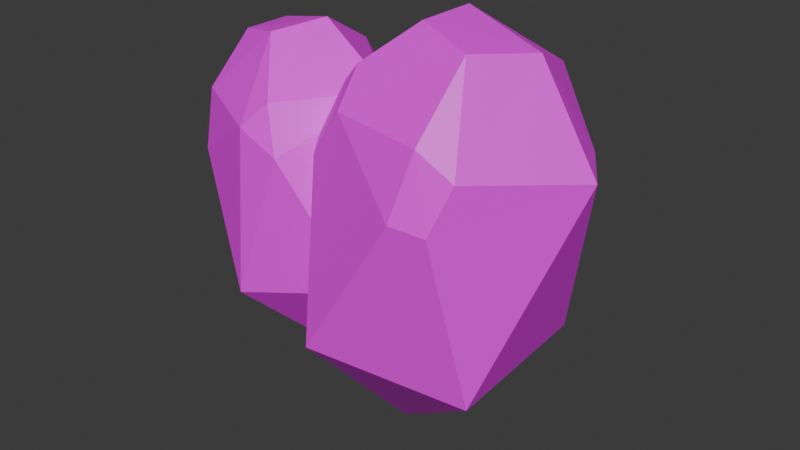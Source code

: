 # Source: rock1.blend  (saved by Blender 4.3.34; exported with 4.5.12 LTS)
import bpy
from mathutils import Matrix  # noqa: F401  (used for matrix-valued properties, if any)

bpy.ops.wm.read_factory_settings(use_empty=True)
scene = bpy.context.scene
scene.name = 'Scene'

# ---- collections
col_collection = bpy.data.collections.new('Collection'); scene.collection.children.link(col_collection)

# ---- images (referenced by path relative to the original .blend; pixels are not part of the script)
import os
ASSET_DIR = os.environ.get("B2B_ASSET_DIR", "")  # directory of the original .blend (textures are referenced by path, not embedded)
HERE = os.path.dirname(os.path.abspath(__file__))  # packed textures are extracted next to this script under _unpacked/

def load_image(name, relpath, width, height, colorspace="sRGB"):
    """Load a texture the original file referenced (path relative to the .blend, or extracted next to this script)."""
    p = next((c for c in (os.path.join(HERE, relpath), os.path.join(ASSET_DIR, relpath)) if relpath and os.path.exists(c)), "")
    if p:
        img = bpy.data.images.load(p, check_existing=True)
        img.name = name
    else:  # same state as the original file: an image datablock whose file is absent (Cycles renders it pink)
        img = bpy.data.images.new(name, width, height)
        img.source = "FILE"
        img.filepath = "//" + (relpath or name)
    img.colorspace_settings.name = colorspace
    return img
img_stonetex_png = load_image('stonetex.png', 'stonetex.png', 1024, 1024, 'sRGB')

# ---- materials (node trees are filled in below, after node groups)
mat_material_001 = bpy.data.materials.new('Material.001')

# ---- material node trees
mat_material_001.use_nodes = True; mat_material_001.node_tree.nodes.clear()
_N = mat_material_001.node_tree.nodes; _L = mat_material_001.node_tree.links
n0 = _N.new('ShaderNodeBsdfPrincipled'); n0.name = 'Principled BSDF'; n0.location = (10, 300)
n1 = _N.new('ShaderNodeOutputMaterial'); n1.name = 'Material Output'; n1.location = (300, 300)
n2 = _N.new('ShaderNodeTexImage'); n2.name = 'Image Texture'; n2.location = (-344, 194)
n2.image = img_stonetex_png
_L.new(n0.outputs[0], n1.inputs[0])
_L.new(n2.outputs[0], n0.inputs[0])
n1.is_active_output = True

# ---- world
world_world = bpy.data.worlds.new('World'); scene.world = world_world
world_world.use_nodes = True; world_world.node_tree.nodes.clear()
_N = world_world.node_tree.nodes; _L = world_world.node_tree.links
n0 = _N.new('ShaderNodeOutputWorld'); n0.name = 'World Output'; n0.location = (300, 300)
n1 = _N.new('ShaderNodeBackground'); n1.name = 'Background'; n1.location = (10, 300)
n1.inputs[0].default_value = (0.05088, 0.05088, 0.05088, 1.0)
_L.new(n1.outputs[0], n0.inputs[0])
n0.is_active_output = True
world_world.color = (0.05088, 0.05088, 0.05088)
world_world.sun_shadow_jitter_overblur = 0.0

# ---- meshes
me_icosphere_002 = bpy.data.meshes.new('Icosphere.002')
me_icosphere_002.from_pydata([(0.208, 0.0, -1.982), (1.301, -0.6475, -1.061), (0.09333, -1.048, -0.8195), (-0.6531, 0.0, -0.6702), (0.09333, 1.048, -0.8195), (1.292, 0.6673, -0.968), (-0.00856, 0.8279, 0.2135), (-0.2945, 0.3289, 0.4664), (0.4096, 0.7894, 0.9942), (1.047, -0.4247, 1.511), (1.337, 0.02667, 1.468), (0.5579, 0.2625, 1.609), (0.5579, -0.2625, 1.609), (-0.226, -0.493, 0.648), (-0.0479, -0.743, 0.6123), (0.1961, -0.743, 1.003), (0.1687, -0.493, 1.281), (-0.09217, -0.3385, 1.061), (0.8952, -1.048, 0.4662), (1.156, -0.9615, 0.4141), (1.276, -0.8219, 0.7873), (1.008, -0.8967, 0.9917), (1.844, 0.0003207, 0.673), (1.173, 0.9247, 0.2415), (0.8014, 1.048, 0.3157), (0.7444, 0.9247, 0.8938), (1.08, 0.7257, 1.177), (1.604, 0.3622, 0.7218), (-0.3734, 0.0, -1.608), (0.1552, -0.5257, -0.5751), (-0.8248, -0.8506, -0.7742), (-1.43, 0.0, -0.8972), (-0.8248, 0.8506, -0.7742), (0.119, 0.5418, -0.5083), (-1.226, 0.6722, -0.03303), (-1.52, 0.2592, 0.06295), (-1.178, 0.582, 0.7667), (-0.8436, -0.3448, 1.27), (-0.6315, 0.05512, 1.336), (-1.241, 0.2131, 1.189), (-1.241, -0.2131, 1.189), (-1.381, -0.6033, 0.2531), (-1.406, -0.4882, 0.7365), (-1.566, -0.3162, 0.4955), (-0.4177, -0.7806, 0.4833), (-0.5501, -0.6957, 0.866), (-0.7339, -0.8152, 0.664), (0.0174, 0.01404, 0.8987), (-0.3507, 0.7508, 0.3594), (-0.6519, 0.8506, 0.2983), (-0.8764, 0.7508, 0.713), (-0.7139, 0.5892, 1.03)], [], [(0, 1, 2), (1, 0, 5), (0, 2, 3), (0, 3, 4), (0, 4, 5), (5, 22, 1), (2, 19, 18), (11, 17, 12), (8, 25, 24), (9, 12, 15), (3, 14, 13), (10, 9, 20), (3, 6, 4), (8, 6, 7), (8, 11, 26), (10, 11, 12), (15, 16, 17), (18, 15, 14), (22, 20, 19), (24, 25, 26), (5, 24, 23), (28, 29, 30), (29, 28, 33), (28, 30, 31), (28, 31, 32), (28, 32, 33), (33, 47, 29), (30, 44, 46), (39, 43, 40), (34, 50, 49), (37, 40, 42), (31, 41, 43), (47, 38, 45), (31, 34, 32), (36, 39, 38), (38, 39, 40), (46, 42, 41), (47, 45, 44), (49, 50, 51), (32, 48, 33), (2, 1, 19), (11, 8, 7), (7, 17, 11), (17, 16, 12), (24, 4, 6), (6, 8, 24), (12, 16, 15), (15, 21, 9), (3, 2, 14), (22, 5, 27), (5, 23, 27), (9, 21, 20), (20, 22, 10), (10, 22, 27), (27, 26, 10), (3, 7, 6), (10, 26, 11), (26, 25, 8), (12, 9, 10), (17, 13, 14), (14, 15, 17), (7, 3, 13), (13, 17, 7), (21, 18, 19), (19, 20, 21), (14, 2, 18), (18, 21, 15), (19, 1, 22), (27, 23, 26), (23, 24, 26), (5, 4, 24), (30, 29, 44), (39, 36, 35), (35, 43, 39), (43, 42, 40), (49, 32, 34), (34, 36, 50), (42, 46, 37), (46, 45, 37), (31, 30, 41), (33, 48, 47), (37, 45, 38), (47, 51, 38), (31, 35, 34), (36, 34, 35), (38, 51, 36), (51, 50, 36), (40, 37, 38), (43, 41, 42), (35, 31, 43), (46, 44, 45), (41, 30, 46), (44, 29, 47), (47, 48, 51), (48, 49, 51), (32, 49, 48)])
_uv = me_icosphere_002.uv_layers.new(name='UVMap')
_uv.uv.foreach_set('vector', [0.02418, 0.1923, 0.02418, 0.02418, 0.1744, 0.06635, 0.8146, 0.4765, 0.8146, 0.669, 0.642, 0.5776, 0.02418, 0.1923, 0.1744, 0.06635, 0.209, 0.2598, 0.02418, 0.1923, 0.209, 0.2598, 0.08016, 0.3371, 0.8146, 0.669, 0.6475, 0.7109, 0.642, 0.5776, 0.642, 0.5776, 0.645, 0.41, 0.8146, 0.4765, 0.2801, 0.4319, 0.1759, 0.5433, 0.1759, 0.5011, 0.5262, 0.4228, 0.4081, 0.4811, 0.4505, 0.3981, 0.3594, 0.1924, 0.3998, 0.2008, 0.4372, 0.2483, 0.0462, 0.5255, 0.02418, 0.4651, 0.1059, 0.4065, 0.209, 0.2598, 0.2877, 0.1173, 0.2959, 0.1635, 0.02418, 0.5936, 0.0462, 0.5255, 0.1356, 0.5563, 0.4099, 0.6531, 0.5658, 0.5841, 0.5848, 0.6531, 0.5884, 0.4956, 0.5658, 0.5841, 0.4825, 0.5657, 0.3594, 0.1924, 0.3544, 0.09935, 0.4333, 0.1512, 0.4718, 0.05888, 0.3544, 0.09935, 0.3707, 0.05089, 0.359, 0.4432, 0.3985, 0.4391, 0.4081, 0.4811, 0.1759, 0.5011, 0.1059, 0.4065, 0.1376, 0.3855, 0.1108, 0.6756, 0.1356, 0.5563, 0.1759, 0.5433, 0.4372, 0.2483, 0.3998, 0.2008, 0.4333, 0.1512, 0.588, 0.2799, 0.4372, 0.2483, 0.4938, 0.2281, 0.8643, 0.5331, 0.9758, 0.6117, 0.863, 0.6563, 0.9758, 0.6117, 0.8643, 0.5331, 0.9757, 0.4492, 0.6363, 0.287, 0.6363, 0.1225, 0.7801, 0.1858, 0.6363, 0.287, 0.7801, 0.1858, 0.7977, 0.2902, 0.8643, 0.5331, 0.863, 0.3981, 0.9757, 0.4492, 0.4625, 0.9348, 0.5588, 0.8102, 0.5666, 0.9392, 0.02418, 0.8855, 0.1257, 0.8416, 0.1517, 0.8881, 0.7389, 0.8489, 0.6517, 0.7997, 0.7189, 0.7874, 0.3588, 0.7527, 0.41, 0.7323, 0.4019, 0.7896, 0.2345, 0.8757, 0.2485, 0.9176, 0.1993, 0.9508, 0.7801, 0.1858, 0.7592, 0.04741, 0.815, 0.05189, 0.1852, 0.7324, 0.2485, 0.819, 0.1709, 0.8551, 0.7801, 0.1858, 0.8525, 0.2009, 0.7977, 0.2902, 0.8721, 0.8482, 0.8395, 0.8223, 0.8721, 0.7593, 0.79, 0.8114, 0.7389, 0.8489, 0.7189, 0.7874, 0.1517, 0.8881, 0.1993, 0.9508, 0.1491, 0.9532, 0.1852, 0.7324, 0.1709, 0.8551, 0.1257, 0.8416, 0.4019, 0.7896, 0.41, 0.7323, 0.452, 0.7243, 0.3443, 0.8549, 0.4388, 0.8169, 0.4625, 0.9348, 0.2801, 0.4319, 0.2801, 0.6279, 0.1759, 0.5433, 0.5262, 0.4228, 0.5884, 0.4956, 0.4825, 0.5657, 0.4825, 0.5657, 0.4081, 0.4811, 0.5262, 0.4228, 0.4081, 0.4811, 0.3985, 0.4391, 0.4505, 0.3981, 0.4372, 0.2483, 0.4111, 0.3498, 0.3443, 0.2649, 0.3443, 0.2649, 0.3594, 0.1924, 0.4372, 0.2483, 0.02418, 0.4651, 0.06536, 0.4087, 0.1059, 0.4065, 0.1059, 0.4065, 0.1206, 0.5085, 0.0462, 0.5255, 0.209, 0.2598, 0.1744, 0.06635, 0.2877, 0.1173, 0.5824, 0.09325, 0.588, 0.2799, 0.5395, 0.1283, 0.588, 0.2799, 0.4938, 0.2281, 0.5395, 0.1283, 0.0462, 0.5255, 0.1206, 0.5085, 0.1356, 0.5563, 0.1356, 0.5563, 0.1108, 0.6756, 0.02418, 0.5936, 0.4718, 0.05888, 0.5824, 0.09325, 0.5395, 0.1283, 0.5395, 0.1283, 0.4333, 0.1512, 0.4718, 0.05888, 0.4099, 0.6531, 0.4825, 0.5657, 0.5658, 0.5841, 0.4718, 0.05888, 0.4333, 0.1512, 0.3544, 0.09935, 0.4333, 0.1512, 0.3998, 0.2008, 0.3594, 0.1924, 0.3707, 0.05089, 0.4454, 0.02418, 0.4718, 0.05888, 0.4081, 0.4811, 0.3747, 0.5111, 0.3443, 0.4877, 0.3443, 0.4877, 0.359, 0.4432, 0.4081, 0.4811, 0.4825, 0.5657, 0.4099, 0.6531, 0.3747, 0.5111, 0.3747, 0.5111, 0.4081, 0.4811, 0.4825, 0.5657, 0.1206, 0.5085, 0.1759, 0.5011, 0.1759, 0.5433, 0.1759, 0.5433, 0.1356, 0.5563, 0.1206, 0.5085, 0.1376, 0.3855, 0.2801, 0.4319, 0.1759, 0.5011, 0.1759, 0.5011, 0.1206, 0.5085, 0.1059, 0.4065, 0.1759, 0.5433, 0.2801, 0.6279, 0.1108, 0.6756, 0.5395, 0.1283, 0.4938, 0.2281, 0.4333, 0.1512, 0.4938, 0.2281, 0.4372, 0.2483, 0.4333, 0.1512, 0.588, 0.2799, 0.4111, 0.3498, 0.4372, 0.2483, 0.02418, 0.8855, 0.02418, 0.7351, 0.1257, 0.8416, 0.7389, 0.8489, 0.7357, 0.9101, 0.6474, 0.8858, 0.6474, 0.8858, 0.6517, 0.7997, 0.7389, 0.8489, 0.6517, 0.7997, 0.6716, 0.7731, 0.7189, 0.7874, 0.4019, 0.7896, 0.3443, 0.8549, 0.3588, 0.7527, 0.3588, 0.7527, 0.3963, 0.7101, 0.41, 0.7323, 0.1993, 0.9508, 0.1517, 0.8881, 0.2345, 0.8757, 0.1517, 0.8881, 0.1709, 0.8551, 0.2345, 0.8757, 0.7801, 0.1858, 0.6363, 0.1225, 0.7592, 0.04741, 0.4625, 0.9348, 0.4388, 0.8169, 0.5588, 0.8102, 0.2345, 0.8757, 0.1709, 0.8551, 0.2485, 0.819, 0.5588, 0.8102, 0.452, 0.7243, 0.5224, 0.7085, 0.7801, 0.1858, 0.8463, 0.1379, 0.8525, 0.2009, 0.7357, 0.9101, 0.6864, 0.9457, 0.6474, 0.8858, 0.79, 0.8114, 0.7911, 0.8976, 0.7357, 0.9101, 0.7911, 0.8976, 0.7654, 0.9319, 0.7357, 0.9101, 0.7189, 0.7874, 0.7512, 0.7593, 0.79, 0.8114, 0.815, 0.05189, 0.7592, 0.04741, 0.789, 0.02463, 0.8463, 0.1379, 0.7801, 0.1858, 0.815, 0.05189, 0.1517, 0.8881, 0.1257, 0.8416, 0.1709, 0.8551, 0.1491, 0.9532, 0.02418, 0.8855, 0.1517, 0.8881, 0.1257, 0.8416, 0.02418, 0.7351, 0.1852, 0.7324, 0.5588, 0.8102, 0.4388, 0.8169, 0.452, 0.7243, 0.4388, 0.8169, 0.4019, 0.7896, 0.452, 0.7243, 0.3443, 0.8549, 0.4019, 0.7896, 0.4388, 0.8169])
me_icosphere_002.materials.append(mat_material_001)
me_icosphere_002.update()

# ---- objects
ob_icosphere_001 = bpy.data.objects.new('Icosphere.001', me_icosphere_002)

# ---- transforms, parenting, visibility, modifiers, constraints
ob_icosphere_001.location = (0.0, 0.0, 0.0)

# ---- collection membership
col_collection.objects.link(ob_icosphere_001)

# ---- scene / render settings (as saved in the file)
scene.frame_start = 1; scene.frame_end = 250; scene.frame_set(1)
scene.render.engine = 'BLENDER_EEVEE_NEXT'
bpy.context.view_layer.update()

# ---- added for rendering (the .blend has no active camera and no usable light): camera, sun
cam_auto = bpy.data.cameras.new('AutoCamera')
cam_auto.lens = 50.0
cam_auto.sensor_width = 36.0
cam_auto.clip_end = 1000.0
ob_auto_camera = bpy.data.objects.new('AutoCamera', cam_auto)
scene.collection.objects.link(ob_auto_camera)
ob_auto_camera.location = (5.1139, -5.96971, 3.79322)
ob_auto_camera.rotation_euler = (1.09748, -7.21219e-08, 0.694738)
scene.camera = ob_auto_camera
light_auto_sun = bpy.data.lights.new('AutoSun', 'SUN')
light_auto_sun.energy = 3.0
light_auto_sun.angle = 0.0523599
ob_auto_sun = bpy.data.objects.new('AutoSun', light_auto_sun)
scene.collection.objects.link(ob_auto_sun)
ob_auto_sun.rotation_euler = (0.872665, 0.174533, 0.523599)
bpy.context.view_layer.update()
